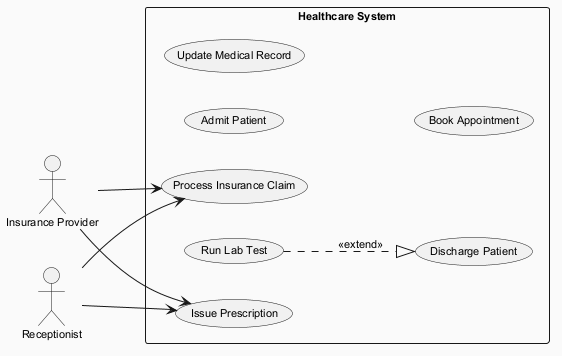

The diagram above was rendered by PlantUML. Its source (embedded in the PNG):
@startuml
skinparam backgroundColor #FAFAFA
skinparam classBackgroundColor #FFF3E0
skinparam classBorderColor #E65100
skinparam defaultFontSize 11
left to right direction
actor "Insurance Provider" as InsuranceProvider
actor "Receptionist" as Receptionist
rectangle "Healthcare System" {
  usecase "Process Insurance Claim" as UC_ProcessInsuranceClaim
  usecase "Run Lab Test" as UC_RunLabTest
  usecase "Issue Prescription" as UC_IssuePrescription
  usecase "Admit Patient" as UC_AdmitPatient
  usecase "Discharge Patient" as UC_DischargePatient
  usecase "Update Medical Record" as UC_UpdateMedicalRecord
  usecase "Book Appointment" as UC_BookAppointment
}
InsuranceProvider --> UC_ProcessInsuranceClaim
InsuranceProvider --> UC_IssuePrescription
Receptionist --> UC_ProcessInsuranceClaim
Receptionist --> UC_IssuePrescription
UC_RunLabTest ..|> UC_DischargePatient : <<extend>>
@enduml